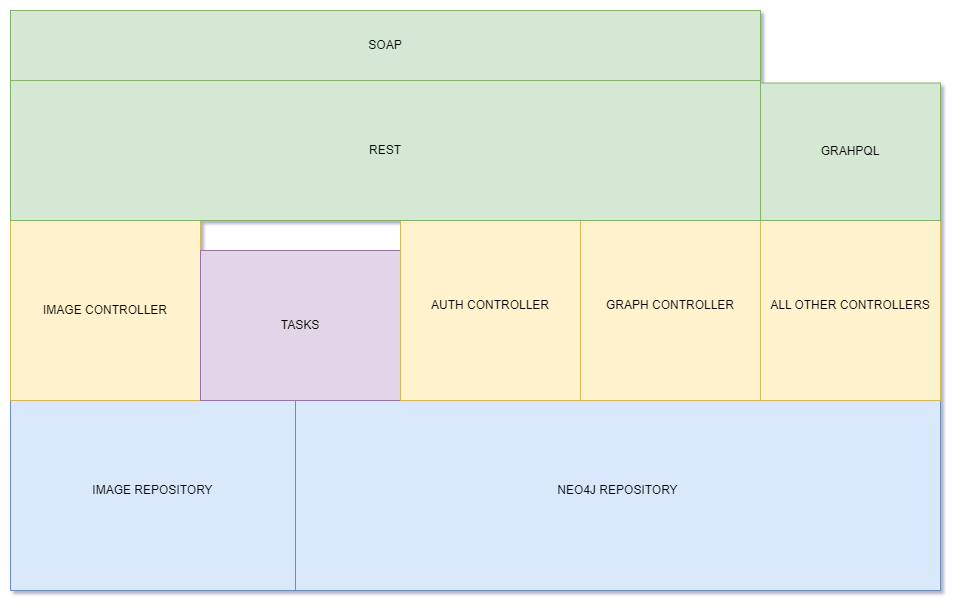

The diagram above was exported from draw.io. Its source (the exported page's mxGraphModel, read from the mxfile embedded in the PNG):
<mxGraphModel dx="2859" dy="1121" grid="1" gridSize="10" guides="1" tooltips="1" connect="1" arrows="1" fold="1" page="1" pageScale="1" pageWidth="827" pageHeight="1169" math="0" shadow="0">
  <root>
    <mxCell id="0" />
    <mxCell id="1" parent="0" />
    <mxCell id="2" value="IMAGE REPOSITORY" style="rounded=0;whiteSpace=wrap;html=1;fillColor=#dae8fc;strokeColor=#6c8ebf;" vertex="1" parent="1">
      <mxGeometry x="-120" y="800" width="285" height="200" as="geometry" />
    </mxCell>
    <mxCell id="3" value="NEO4J REPOSITORY" style="rounded=0;whiteSpace=wrap;html=1;fillColor=#dae8fc;strokeColor=#6c8ebf;" vertex="1" parent="1">
      <mxGeometry x="165" y="800" width="645" height="200" as="geometry" />
    </mxCell>
    <mxCell id="4" value="IMAGE CONTROLLER" style="rounded=0;whiteSpace=wrap;html=1;fillColor=#fff2cc;strokeColor=#d6b656;" vertex="1" parent="1">
      <mxGeometry x="-120" y="630" width="190" height="180" as="geometry" />
    </mxCell>
    <mxCell id="5" value="TASKS" style="rounded=0;whiteSpace=wrap;html=1;fillColor=#e1d5e7;strokeColor=#9673a6;" vertex="1" parent="1">
      <mxGeometry x="70" y="660" width="200" height="150" as="geometry" />
    </mxCell>
    <mxCell id="6" value="GRAPH CONTROLLER" style="rounded=0;whiteSpace=wrap;html=1;fillColor=#fff2cc;strokeColor=#d6b656;" vertex="1" parent="1">
      <mxGeometry x="450" y="620" width="180" height="190" as="geometry" />
    </mxCell>
    <mxCell id="7" value="SOAP" style="rounded=0;whiteSpace=wrap;html=1;fillColor=#d5e8d4;strokeColor=#82b366;" vertex="1" parent="1">
      <mxGeometry x="-120" y="420" width="750" height="70" as="geometry" />
    </mxCell>
    <mxCell id="8" value="ALL OTHER CONTROLLERS" style="rounded=0;whiteSpace=wrap;html=1;fillColor=#fff2cc;strokeColor=#d6b656;" vertex="1" parent="1">
      <mxGeometry x="630" y="620" width="180" height="190" as="geometry" />
    </mxCell>
    <mxCell id="9" value="GRAHPQL" style="rounded=0;whiteSpace=wrap;html=1;fillColor=#d5e8d4;strokeColor=#82b366;" vertex="1" parent="1">
      <mxGeometry x="630" y="492.5" width="180" height="137.5" as="geometry" />
    </mxCell>
    <mxCell id="10" value="AUTH CONTROLLER" style="rounded=0;whiteSpace=wrap;html=1;fillColor=#fff2cc;strokeColor=#d6b656;" vertex="1" parent="1">
      <mxGeometry x="270" y="620" width="180" height="190" as="geometry" />
    </mxCell>
    <mxCell id="11" value="REST" style="rounded=0;whiteSpace=wrap;html=1;fillColor=#d5e8d4;strokeColor=#82b366;" vertex="1" parent="1">
      <mxGeometry x="-120" y="490" width="750" height="140" as="geometry" />
    </mxCell>
  </root>
</mxGraphModel>